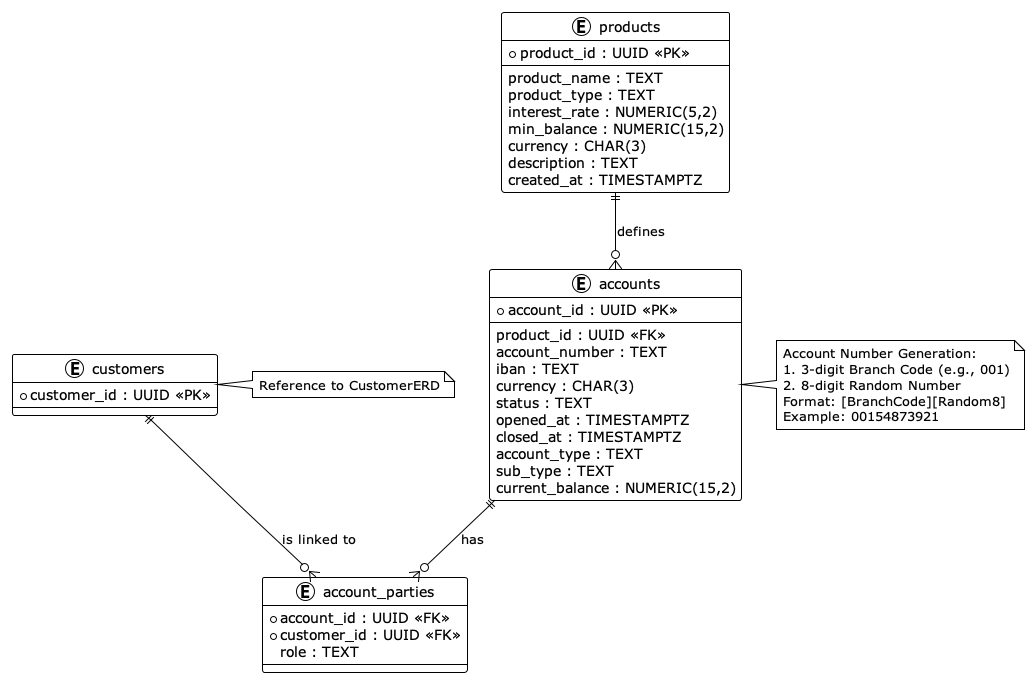

The diagram above was rendered by PlantUML. Its source (embedded in the PNG):
@startuml BankDatabase_AccountsERD
!theme plain
skinparam entityStyle rectangle

entity "customers" as customers {
  *customer_id : UUID <<PK>>
}

note right of customers
Reference to CustomerERD
end note

entity "products" as products {
  *product_id : UUID <<PK>>
  --
  product_name : TEXT
  product_type : TEXT
  interest_rate : NUMERIC(5,2)
  min_balance : NUMERIC(15,2)
  currency : CHAR(3)
  description : TEXT
  created_at : TIMESTAMPTZ
}

entity "accounts" as accounts {
  *account_id : UUID <<PK>>
  --
  product_id : UUID <<FK>>
  account_number : TEXT
  iban : TEXT
  currency : CHAR(3)
  status : TEXT
  opened_at : TIMESTAMPTZ
  closed_at : TIMESTAMPTZ
  account_type : TEXT
  sub_type : TEXT
  current_balance : NUMERIC(15,2)
}

entity "account_parties" as account_parties {
  *account_id : UUID <<FK>>
  *customer_id : UUID <<FK>>
  role : TEXT
}

note right of accounts
Account Number Generation:
1. 3-digit Branch Code (e.g., 001)
2. 8-digit Random Number
Format: [BranchCode][Random8]
Example: 00154873921
end note

customers ||--o{ account_parties : "is linked to"
accounts ||--o{ account_parties : "has"
products ||--o{ accounts : "defines"

@enduml